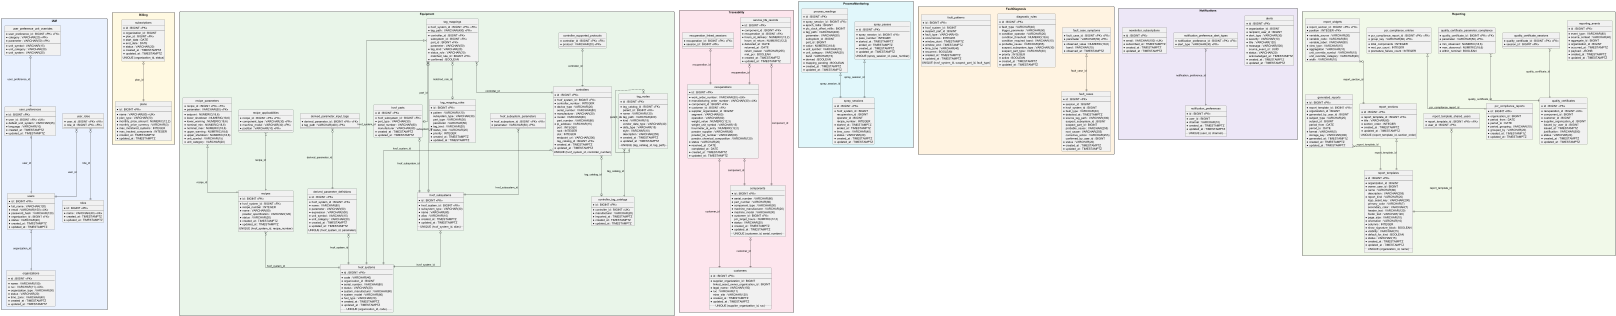

The diagram above was rendered by PlantUML. Its source (embedded in the PNG):
@startuml DatabaseDiagram
skinparam linetype ortho
skinparam packageStyle rectangle
hide circle
hide empty members

package "IAM" #E8F0FE {
entity "organizations" as organizations {
  * id : BIGINT <<PK>>
  --
  * name : VARCHAR(150) 
  * ruc : VARCHAR(11) <<UK>>
  * organization_type : VARCHAR(30) 
  * status : VARCHAR(20) 
  * time_zone : VARCHAR(40) 
  * created_at : TIMESTAMPTZ 
  * updated_at : TIMESTAMPTZ 
}
entity "users" as users {
  * id : BIGINT <<PK>>
  --
  * full_name : VARCHAR(120) 
  * email : VARCHAR(150) <<UK>>
  * password_hash : VARCHAR(120) 
  * organization_id : BIGINT <<FK>>
  * status : VARCHAR(20) 
  * created_at : TIMESTAMPTZ 
  * updated_at : TIMESTAMPTZ 
}
entity "roles" as roles {
  * id : BIGINT <<PK>>
  --
  * name : VARCHAR(40) <<UK>>
  * created_at : TIMESTAMPTZ 
  * updated_at : TIMESTAMPTZ 
}
entity "user_roles" as user_roles {
  * user_id : BIGINT <<PK>> <<FK>>
  * role_id : BIGINT <<PK>> <<FK>>
  --
}
entity "user_preferences" as user_preferences {
  * id : BIGINT <<PK>>
  --
  * user_id : BIGINT <<FK>> <<UK>>
  * default_unit_system : VARCHAR(25) 
  * language : VARCHAR(10) 
  * created_at : TIMESTAMPTZ 
  * updated_at : TIMESTAMPTZ 
}
entity "user_preference_unit_overrides" as user_preference_unit_overrides {
  * user_preference_id : BIGINT <<PK>> <<FK>>
  * category : VARCHAR(20) <<PK>>
  * parameter : VARCHAR(50) <<PK>>
  --
  * unit_symbol : VARCHAR(15) 
  * unit_category : VARCHAR(20) 
  * unit_system : VARCHAR(25) 
}
users }o--|| organizations : organization_id
user_roles }o--|| users : user_id
user_roles }o--|| roles : role_id
user_preferences |o--|| users : user_id
user_preference_unit_overrides }o--|| user_preferences : user_preference_id
}

package "Billing" #FFF8E1 {
entity "plans" as plans {
  * id : BIGINT <<PK>>
  --
  * name : VARCHAR(80) <<UK>>
  * plan_type : VARCHAR(20) 
  * monthly_price_amount : NUMERIC(12,2) 
  * monthly_price_currency : VARCHAR(3) 
  * max_monitored_systems : INTEGER 
  * max_tracked_components : INTEGER 
  * created_at : TIMESTAMPTZ 
  * updated_at : TIMESTAMPTZ 
}
entity "subscriptions" as subscriptions {
  * id : BIGINT <<PK>>
  --
  * organization_id : BIGINT 
  * plan_id : BIGINT <<FK>>
  * start_date : DATE 
  * end_date : DATE 
  * status : VARCHAR(20) 
  * created_at : TIMESTAMPTZ 
  * updated_at : TIMESTAMPTZ 
  .. UNIQUE (organization_id, status) ..
}
subscriptions }o--|| plans : plan_id
}

package "Equipment" #E8F5E9 {
entity "hvof_systems" as hvof_systems {
  * id : BIGINT <<PK>>
  --
  * code : VARCHAR(40) 
  * organization_id : BIGINT 
  * serial_number : VARCHAR(80) 
  * status : VARCHAR(20) 
  * system_manufacturer : VARCHAR(80) 
  * system_model : VARCHAR(80) 
  * fuel_type : VARCHAR(20) 
  * created_at : TIMESTAMPTZ 
  * updated_at : TIMESTAMPTZ 
  .. UNIQUE (organization_id, code) ..
}
entity "hvof_subsystems" as hvof_subsystems {
  * id : BIGINT <<PK>>
  --
  * hvof_system_id : BIGINT <<FK>>
  * subsystem_type : VARCHAR(30) 
  * name : VARCHAR(80) 
  * alias : VARCHAR(10) 
  * created_at : TIMESTAMPTZ 
  * updated_at : TIMESTAMPTZ 
  .. UNIQUE (hvof_system_id, alias) ..
}
entity "hvof_subsystem_parameters" as hvof_subsystem_parameters {
  * hvof_subsystem_id : BIGINT <<PK>> <<FK>>
  * parameter : VARCHAR(50) <<PK>>
  --
}
entity "hvof_parts" as hvof_parts {
  * id : BIGINT <<PK>>
  --
  * hvof_subsystem_id : BIGINT <<FK>>
  * part_type : VARCHAR(30) 
  serial_number : VARCHAR(80) 
  manufacturer : VARCHAR(80) 
  * created_at : TIMESTAMPTZ 
  * updated_at : TIMESTAMPTZ 
}
entity "controllers" as controllers {
  * id : BIGINT <<PK>>
  --
  * hvof_system_id : BIGINT <<FK>>
  * controller_number : INTEGER 
  * device_type : VARCHAR(20) 
  serial_number : VARCHAR(80) 
  * manufacturer : VARCHAR(20) 
  * model : VARCHAR(80) 
  part_number : VARCHAR(80) 
  * ip_address : VARCHAR(15) 
  port : INTEGER 
  rack : INTEGER 
  slot : INTEGER 
  endpoint_url : VARCHAR(200) 
  tag_catalog_id : BIGINT <<FK>>
  * created_at : TIMESTAMPTZ 
  * updated_at : TIMESTAMPTZ 
  .. UNIQUE (hvof_system_id, controller_number) ..
}
entity "controller_supported_protocols" as controller_supported_protocols {
  * controller_id : BIGINT <<PK>> <<FK>>
  * protocol : VARCHAR(20) <<PK>>
  --
}
entity "controller_tag_catalogs" as controller_tag_catalogs {
  * id : BIGINT <<PK>>
  --
  * controller_id : BIGINT <<UK>>
  * manufacturer : VARCHAR(20) 
  * imported_at : TIMESTAMPTZ 
  * created_at : TIMESTAMPTZ 
  * updated_at : TIMESTAMPTZ 
}
entity "tag_nodes" as tag_nodes {
  * id : BIGINT <<PK>>
  --
  * tag_catalog_id : BIGINT <<FK>>
  parent_id : BIGINT <<FK>>
  * name : VARCHAR(120) 
  * tag_path : VARCHAR(400) 
  * kind : VARCHAR(15) 
  vendor_data_type : VARCHAR(40) 
  * data_type : VARCHAR(15) 
  style : VARCHAR(10) 
  description : VARCHAR(255) 
  * created_at : TIMESTAMPTZ 
  * updated_at : TIMESTAMPTZ 
  .. UNIQUE (tag_catalog_id, tag_path) ..
}
entity "tag_mappings" as tag_mappings {
  * hvof_system_id : BIGINT <<PK>> <<FK>>
  * tag_path : VARCHAR(400) <<PK>>
  --
  * controller_id : BIGINT <<FK>>
  subsystem_id : BIGINT <<FK>>
  part_id : BIGINT <<FK>>
  parameter : VARCHAR(50) 
  * tag_kind : VARCHAR(20) 
  * status_role : VARCHAR(20) 
  matched_rule_id : BIGINT <<FK>>
  * confirmed : BOOLEAN 
}
entity "derived_parameter_definitions" as derived_parameter_definitions {
  * id : BIGINT <<PK>>
  --
  * hvof_system_id : BIGINT <<FK>>
  * name : VARCHAR(80) 
  * parameter : VARCHAR(50) 
  * expression : VARCHAR(500) 
  * unit_symbol : VARCHAR(15) 
  * unit_category : VARCHAR(20) 
  * created_at : TIMESTAMPTZ 
  * updated_at : TIMESTAMPTZ 
  .. UNIQUE (hvof_system_id, parameter) ..
}
entity "derived_parameter_input_tags" as derived_parameter_input_tags {
  * derived_parameter_id : BIGINT <<PK>> <<FK>>
  * tag_path : VARCHAR(400) <<PK>>
  --
}
entity "recipes" as recipes {
  * id : BIGINT <<PK>>
  --
  * hvof_system_id : BIGINT <<FK>>
  * recipe_number : INTEGER 
  * name : VARCHAR(80) 
  powder_specification : VARCHAR(120) 
  * status : VARCHAR(20) 
  * created_at : TIMESTAMPTZ 
  * updated_at : TIMESTAMPTZ 
  .. UNIQUE (hvof_system_id, recipe_number) ..
}
entity "recipe_applicabilities" as recipe_applicabilities {
  * recipe_id : BIGINT <<PK>> <<FK>>
  * component_type : VARCHAR(30) <<PK>>
  * machine_model : VARCHAR(30) <<PK>>
  * position : VARCHAR(10) <<PK>>
  --
}
entity "recipe_parameters" as recipe_parameters {
  * recipe_id : BIGINT <<PK>> <<FK>>
  * parameter : VARCHAR(50) <<PK>>
  --
  * setpoint : NUMERIC(18,6) 
  * lower_shutdown : NUMERIC(18,6) 
  * lower_warning : NUMERIC(18,6) 
  * nominal_min : NUMERIC(18,6) 
  * nominal_max : NUMERIC(18,6) 
  * upper_warning : NUMERIC(18,6) 
  * upper_shutdown : NUMERIC(18,6) 
  * unit_symbol : VARCHAR(15) 
  * unit_category : VARCHAR(20) 
}
entity "tag_mapping_rules" as tag_mapping_rules {
  * id : BIGINT <<PK>>
  --
  * pattern : VARCHAR(120) 
  subsystem_type : VARCHAR(30) 
  part_type : VARCHAR(30) 
  parameter : VARCHAR(50) 
  * tag_kind : VARCHAR(20) 
  * status_role : VARCHAR(20) 
  * priority : INTEGER 
  * created_at : TIMESTAMPTZ 
  * updated_at : TIMESTAMPTZ 
}
hvof_subsystems }o--|| hvof_systems : hvof_system_id
hvof_subsystem_parameters }o--|| hvof_subsystems : hvof_subsystem_id
hvof_parts }o--|| hvof_subsystems : hvof_subsystem_id
controllers }o--|| hvof_systems : hvof_system_id
controllers }o--o| controller_tag_catalogs : tag_catalog_id
controller_supported_protocols }o--|| controllers : controller_id
tag_nodes }o--|| controller_tag_catalogs : tag_catalog_id
tag_nodes }o--o| tag_nodes : parent_id
tag_mappings }o--|| hvof_systems : hvof_system_id
tag_mappings }o--|| controllers : controller_id
tag_mappings }o--o| hvof_subsystems : subsystem_id
tag_mappings }o--o| hvof_parts : part_id
tag_mappings }o--o| tag_mapping_rules : matched_rule_id
derived_parameter_definitions }o--|| hvof_systems : hvof_system_id
derived_parameter_input_tags }o--|| derived_parameter_definitions : derived_parameter_id
recipes }o--|| hvof_systems : hvof_system_id
recipe_applicabilities }o--|| recipes : recipe_id
recipe_parameters }o--|| recipes : recipe_id
}

package "Traceability" #FCE4EC {
entity "customers" as customers {
  * id : BIGINT <<PK>>
  --
  * supplier_organization_id : BIGINT 
  linked_asset_owner_organization_id : BIGINT 
  * legal_name : VARCHAR(150) 
  * ruc : VARCHAR(11) 
  mine_site : VARCHAR(120) 
  * created_at : TIMESTAMPTZ 
  * updated_at : TIMESTAMPTZ 
  .. UNIQUE (supplier_organization_id, ruc) ..
}
entity "components" as components {
  * id : BIGINT <<PK>>
  --
  * serial_number : VARCHAR(80) 
  * part_number : VARCHAR(80) 
  * component_type : VARCHAR(30) 
  * machine_manufacturer : VARCHAR(20) 
  * machine_model : VARCHAR(30) 
  * customer_id : BIGINT <<FK>>
  pcr_target_hours : NUMERIC(12,2) 
  * status : VARCHAR(20) 
  * created_at : TIMESTAMPTZ 
  * updated_at : TIMESTAMPTZ 
  .. UNIQUE (customer_id, serial_number) ..
}
entity "service_life_records" as service_life_records {
  * id : BIGINT <<PK>>
  --
  * component_id : BIGINT <<FK>>
  * recuperation_id : BIGINT <<FK>>
  * hours_at_delivery : NUMERIC(12,2) 
  hours_at_return : NUMERIC(12,2) 
  * delivered_at : DATE 
  returned_at : DATE 
  return_reason : VARCHAR(255) 
  met_pcr : BOOLEAN 
  * created_at : TIMESTAMPTZ 
  * updated_at : TIMESTAMPTZ 
}
entity "recuperations" as recuperations {
  * id : BIGINT <<PK>>
  --
  * work_order_number : VARCHAR(30) <<UK>>
  * manufacturing_order_number : VARCHAR(30) <<UK>>
  * component_id : BIGINT <<FK>>
  * customer_id : BIGINT <<FK>>
  * supplier_organization_id : BIGINT 
  segment : VARCHAR(60) 
  operation : VARCHAR(60) 
  weight_value : NUMERIC(12,3) 
  weight_unit_symbol : VARCHAR(15) 
  hourmeter_at_entry : NUMERIC(12,2) 
  powder_supplier : VARCHAR(80) 
  powder_lot_number : VARCHAR(60) 
  powder_chemical_composition : VARCHAR(120) 
  * status : VARCHAR(20) 
  * received_at : DATE 
  completed_at : DATE 
  * created_at : TIMESTAMPTZ 
  * updated_at : TIMESTAMPTZ 
}
entity "recuperation_linked_sessions" as recuperation_linked_sessions {
  * recuperation_id : BIGINT <<PK>> <<FK>>
  * session_id : BIGINT <<PK>>
  --
}
components }o--|| customers : customer_id
service_life_records }o--|| components : component_id
service_life_records }o--|| recuperations : recuperation_id
recuperations }o--|| components : component_id
recuperations }o--|| customers : customer_id
recuperation_linked_sessions }o--|| recuperations : recuperation_id
}

package "ProcessMonitoring" #E0F7FA {
entity "spray_sessions" as spray_sessions {
  * id : BIGINT <<PK>>
  --
  * hvof_system_id : BIGINT 
  recuperation_id : BIGINT 
  operator_id : BIGINT 
  recipe_number : INTEGER 
  * started_at : TIMESTAMPTZ 
  ended_at : TIMESTAMPTZ 
  * time_zone : VARCHAR(40) 
  * status : VARCHAR(20) 
  * created_at : TIMESTAMPTZ 
  * updated_at : TIMESTAMPTZ 
}
entity "spray_passes" as spray_passes {
  * id : BIGINT <<PK>>
  --
  * spray_session_id : BIGINT <<FK>>
  * pass_number : INTEGER 
  * started_at : TIMESTAMPTZ 
  ended_at : TIMESTAMPTZ 
  * created_at : TIMESTAMPTZ 
  * updated_at : TIMESTAMPTZ 
  .. UNIQUE (spray_session_id, pass_number) ..
}
entity "process_readings" as process_readings {
  * id : BIGINT <<PK>>
  --
  * spray_session_id : BIGINT <<FK>>
  * epoch_millis : BIGINT 
  * plc_clock_offset_millis : BIGINT 
  * tag_path : VARCHAR(400) 
  parameter : VARCHAR(50) 
  subsystem_id : BIGINT 
  part_id : BIGINT 
  * value : NUMERIC(18,6) 
  * unit_symbol : VARCHAR(15) 
  * unit_category : VARCHAR(20) 
  band : VARCHAR(15) 
  * derived : BOOLEAN 
  * mapping_pending : BOOLEAN 
  * created_at : TIMESTAMPTZ 
  * updated_at : TIMESTAMPTZ 
}
spray_passes }o--|| spray_sessions : spray_session_id
process_readings }o--|| spray_sessions : spray_session_id
}

package "FaultDiagnosis" #FFF3E0 {
entity "fault_cases" as fault_cases {
  * id : BIGINT <<PK>>
  --
  * session_id : BIGINT 
  * hvof_system_id : BIGINT 
  * fault_type : VARCHAR(40) 
  * detected_at : TIMESTAMPTZ 
  * source_tag_path : VARCHAR(400) 
  suspect_subsystem_id : BIGINT 
  suspect_part_id : BIGINT 
  probable_cause : VARCHAR(255) 
  root_cause : VARCHAR(255) 
  corrective_action : VARCHAR(255) 
  confirmed_by_user_id : BIGINT 
  * status : VARCHAR(20) 
  * created_at : TIMESTAMPTZ 
  * updated_at : TIMESTAMPTZ 
}
entity "fault_case_symptoms" as fault_case_symptoms {
  * fault_case_id : BIGINT <<PK>> <<FK>>
  * parameter : VARCHAR(50) <<PK>>
  --
  * observed_value : NUMERIC(18,6) 
  band : VARCHAR(15) 
  * observed_at : TIMESTAMPTZ 
}
entity "diagnostic_rules" as diagnostic_rules {
  * id : BIGINT <<PK>>
  --
  * fault_type : VARCHAR(40) 
  trigger_parameter : VARCHAR(50) 
  * condition_operator : VARCHAR(20) 
  condition_threshold : NUMERIC(18,6) 
  condition_required_band : VARCHAR(15) 
  * probable_cause : VARCHAR(255) 
  suspect_subsystem_type : VARCHAR(30) 
  suspect_part_type : VARCHAR(30) 
  * priority : INTEGER 
  * active : BOOLEAN 
  * created_at : TIMESTAMPTZ 
  * updated_at : TIMESTAMPTZ 
}
entity "fault_patterns" as fault_patterns {
  * id : BIGINT <<PK>>
  --
  * hvof_system_id : BIGINT 
  * suspect_part_id : BIGINT 
  * fault_type : VARCHAR(40) 
  * occurrences : INTEGER 
  * window_start : TIMESTAMPTZ 
  * window_end : TIMESTAMPTZ 
  * time_zone : VARCHAR(40) 
  * recurrent : BOOLEAN 
  * created_at : TIMESTAMPTZ 
  * updated_at : TIMESTAMPTZ 
  .. UNIQUE (hvof_system_id, suspect_part_id, fault_type) ..
}
fault_case_symptoms }o--|| fault_cases : fault_case_id
}

package "Notifications" #EDE7F6 {
entity "alerts" as alerts {
  * id : BIGINT <<PK>>
  --
  * organization_id : BIGINT 
  * recipient_user_id : BIGINT 
  * alert_type : VARCHAR(30) 
  * severity : VARCHAR(10) 
  * title : VARCHAR(120) 
  * message : VARCHAR(500) 
  source_event_id : UUID 
  * status : VARCHAR(20) 
  acknowledged_at : TIMESTAMPTZ 
  * created_at : TIMESTAMPTZ 
  * updated_at : TIMESTAMPTZ 
}
entity "notification_preferences" as notification_preferences {
  * id : BIGINT <<PK>>
  --
  * user_id : BIGINT 
  * channel : VARCHAR(10) 
  * created_at : TIMESTAMPTZ 
  * updated_at : TIMESTAMPTZ 
  .. UNIQUE (user_id, channel) ..
}
entity "notification_preference_alert_types" as notification_preference_alert_types {
  * notification_preference_id : BIGINT <<PK>> <<FK>>
  * alert_type : VARCHAR(30) <<PK>>
  --
}
entity "newsletter_subscriptions" as newsletter_subscriptions {
  * id : BIGINT <<PK>>
  --
  * email : VARCHAR(150) <<UK>>
  * subscribed_at : TIMESTAMPTZ 
  * created_at : TIMESTAMPTZ 
  * updated_at : TIMESTAMPTZ 
}
notification_preference_alert_types }o--|| notification_preferences : notification_preference_id
}

package "Reporting" #F1F8E9 {
entity "reporting_events" as reporting_events {
  * id : BIGINT <<PK>>
  --
  * event_type : VARCHAR(80) 
  * source_context : VARCHAR(40) 
  * aggregate_id : BIGINT 
  * organization_id : BIGINT 
  * occurred_at : TIMESTAMPTZ 
  * payload : JSONB 
  * created_at : TIMESTAMPTZ 
  * updated_at : TIMESTAMPTZ 
}
entity "quality_certificates" as quality_certificates {
  * id : BIGINT <<PK>>
  --
  * recuperation_id : BIGINT <<UK>>
  * component_id : BIGINT 
  * customer_id : BIGINT 
  * supplier_organization_id : BIGINT 
  issued_by_user_id : BIGINT 
  issued_at : TIMESTAMPTZ 
  justification : VARCHAR(500) 
  * status : VARCHAR(20) 
  * created_at : TIMESTAMPTZ 
  * updated_at : TIMESTAMPTZ 
}
entity "quality_certificate_sessions" as quality_certificate_sessions {
  * quality_certificate_id : BIGINT <<PK>> <<FK>>
  * session_id : BIGINT <<PK>>
  --
}
entity "quality_certificate_parameter_compliance" as quality_certificate_parameter_compliance {
  * quality_certificate_id : BIGINT <<PK>> <<FK>>
  * parameter : VARCHAR(50) <<PK>>
  --
  * min_observed : NUMERIC(18,6) 
  * max_observed : NUMERIC(18,6) 
  * within_nominal : BOOLEAN 
}
entity "pcr_compliance_reports" as pcr_compliance_reports {
  * id : BIGINT <<PK>>
  --
  * organization_id : BIGINT 
  * period_from : DATE 
  * period_to : DATE 
  * period_grouping : VARCHAR(10) 
  * grouped_by : VARCHAR(20) 
  * created_at : TIMESTAMPTZ 
  * updated_at : TIMESTAMPTZ 
}
entity "pcr_compliance_entries" as pcr_compliance_entries {
  * pcr_compliance_report_id : BIGINT <<PK>> <<FK>>
  * group_key : VARCHAR(80) <<PK>>
  --
  * total_components : INTEGER 
  * met_pcr_count : INTEGER 
  * premature_failure_count : INTEGER 
}
entity "report_templates" as report_templates {
  * id : BIGINT <<PK>>
  --
  * organization_id : BIGINT 
  * owner_user_id : BIGINT 
  * name : VARCHAR(80) 
  description : VARCHAR(255) 
  * report_kind : VARCHAR(25) 
  logo_asset_key : VARCHAR(200) 
  primary_color : VARCHAR(7) 
  secondary_color : VARCHAR(7) 
  header_text : VARCHAR(120) 
  footer_text : VARCHAR(120) 
  * page_size : VARCHAR(10) 
  * orientation : VARCHAR(10) 
  * columns : INTEGER 
  * show_signature_block : BOOLEAN 
  * visibility : VARCHAR(15) 
  * default_for_kind : BOOLEAN 
  * status : VARCHAR(15) 
  * created_at : TIMESTAMPTZ 
  * updated_at : TIMESTAMPTZ 
  .. UNIQUE (organization_id, name) ..
}
entity "report_template_shared_users" as report_template_shared_users {
  * report_template_id : BIGINT <<PK>> <<FK>>
  * user_id : BIGINT <<PK>>
  --
}
entity "report_sections" as report_sections {
  * id : BIGINT <<PK>>
  --
  * report_template_id : BIGINT <<FK>>
  * title : VARCHAR(80) 
  * section_order : INTEGER 
  * created_at : TIMESTAMPTZ 
  * updated_at : TIMESTAMPTZ 
  .. UNIQUE (report_template_id, section_order) ..
}
entity "report_widgets" as report_widgets {
  * report_section_id : BIGINT <<PK>> <<FK>>
  * position : INTEGER <<PK>>
  --
  * variable_source : VARCHAR(20) 
  * variable_code : VARCHAR(50) 
  variable_label : VARCHAR(80) 
  * view_type : VARCHAR(15) 
  * aggregation : VARCHAR(10) 
  unit_override_symbol : VARCHAR(15) 
  unit_override_category : VARCHAR(20) 
  * width : VARCHAR(10) 
}
entity "generated_reports" as generated_reports {
  * id : BIGINT <<PK>>
  --
  * report_template_id : BIGINT <<FK>>
  * organization_id : BIGINT 
  * generated_by_user_id : BIGINT 
  * subject_type : VARCHAR(25) 
  subject_id : BIGINT 
  period_from : DATE 
  period_to : DATE 
  * format : VARCHAR(5) 
  storage_key : VARCHAR(200) 
  * generated_at : TIMESTAMPTZ 
  * created_at : TIMESTAMPTZ 
  * updated_at : TIMESTAMPTZ 
}
quality_certificate_sessions }o--|| quality_certificates : quality_certificate_id
quality_certificate_parameter_compliance }o--|| quality_certificates : quality_certificate_id
pcr_compliance_entries }o--|| pcr_compliance_reports : pcr_compliance_report_id
report_template_shared_users }o--|| report_templates : report_template_id
report_sections }o--|| report_templates : report_template_id
report_widgets }o--|| report_sections : report_section_id
generated_reports }o--|| report_templates : report_template_id
}

@enduml